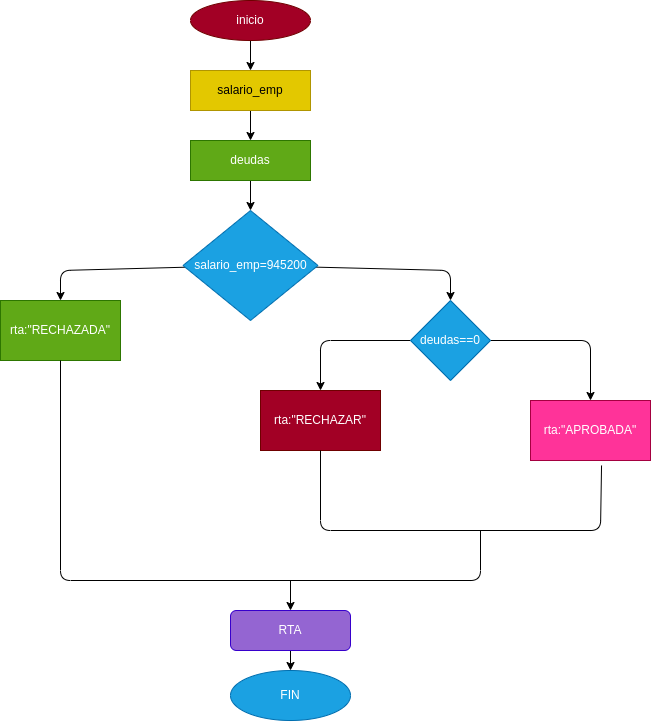

The diagram above was exported from draw.io. Its source (the exported page's mxGraphModel, read from the mxfile embedded in the PNG):
<mxGraphModel dx="779" dy="481" grid="1" gridSize="10" guides="1" tooltips="1" connect="1" arrows="1" fold="1" page="1" pageScale="1" pageWidth="3300" pageHeight="4681" math="0" shadow="0">
  <root>
    <mxCell id="0" />
    <mxCell id="1" parent="0" />
    <mxCell id="4" value="" style="edgeStyle=none;html=1;" edge="1" parent="1" source="2" target="3">
      <mxGeometry relative="1" as="geometry" />
    </mxCell>
    <mxCell id="2" value="inicio" style="ellipse;whiteSpace=wrap;html=1;fillColor=#a20025;fontColor=#ffffff;strokeColor=#6F0000;" vertex="1" parent="1">
      <mxGeometry x="310" y="30" width="120" height="40" as="geometry" />
    </mxCell>
    <mxCell id="6" value="" style="edgeStyle=none;html=1;" edge="1" parent="1" source="3" target="5">
      <mxGeometry relative="1" as="geometry" />
    </mxCell>
    <mxCell id="3" value="salario_emp" style="whiteSpace=wrap;html=1;fillColor=#e3c800;fontColor=#000000;strokeColor=#B09500;" vertex="1" parent="1">
      <mxGeometry x="310" y="100" width="120" height="40" as="geometry" />
    </mxCell>
    <mxCell id="8" value="" style="edgeStyle=none;html=1;" edge="1" parent="1" source="5" target="7">
      <mxGeometry relative="1" as="geometry" />
    </mxCell>
    <mxCell id="5" value="deudas" style="whiteSpace=wrap;html=1;fillColor=#60a917;fontColor=#ffffff;strokeColor=#2D7600;" vertex="1" parent="1">
      <mxGeometry x="310" y="170" width="120" height="40" as="geometry" />
    </mxCell>
    <mxCell id="11" value="" style="edgeStyle=none;html=1;" edge="1" parent="1" source="7" target="10">
      <mxGeometry relative="1" as="geometry">
        <Array as="points">
          <mxPoint x="570" y="300" />
        </Array>
      </mxGeometry>
    </mxCell>
    <mxCell id="13" value="" style="edgeStyle=none;html=1;" edge="1" parent="1" source="7" target="12">
      <mxGeometry relative="1" as="geometry">
        <Array as="points">
          <mxPoint x="180" y="300" />
        </Array>
      </mxGeometry>
    </mxCell>
    <mxCell id="7" value="salario_emp=945200" style="rhombus;whiteSpace=wrap;html=1;fillColor=#1ba1e2;fontColor=#ffffff;strokeColor=#006EAF;" vertex="1" parent="1">
      <mxGeometry x="302.5" y="240" width="135" height="110" as="geometry" />
    </mxCell>
    <mxCell id="15" value="" style="edgeStyle=none;html=1;" edge="1" parent="1" source="10" target="14">
      <mxGeometry relative="1" as="geometry">
        <Array as="points">
          <mxPoint x="710" y="370" />
        </Array>
      </mxGeometry>
    </mxCell>
    <mxCell id="16" value="" style="edgeStyle=none;html=1;" edge="1" parent="1" source="10" target="17">
      <mxGeometry relative="1" as="geometry">
        <mxPoint x="440" y="430" as="targetPoint" />
        <Array as="points">
          <mxPoint x="440" y="370" />
        </Array>
      </mxGeometry>
    </mxCell>
    <mxCell id="10" value="deudas==0" style="rhombus;whiteSpace=wrap;html=1;fillColor=#1ba1e2;fontColor=#ffffff;strokeColor=#006EAF;" vertex="1" parent="1">
      <mxGeometry x="530" y="330" width="80" height="80" as="geometry" />
    </mxCell>
    <mxCell id="12" value="rta:&quot;RECHAZADA&quot;" style="whiteSpace=wrap;html=1;fillColor=#60a917;strokeColor=#2D7600;fontColor=#ffffff;" vertex="1" parent="1">
      <mxGeometry x="120" y="330" width="120" height="60" as="geometry" />
    </mxCell>
    <mxCell id="14" value="rta:&quot;APROBADA&quot;" style="whiteSpace=wrap;html=1;fillColor=#FF3399;fontColor=#ffffff;strokeColor=#A50040;" vertex="1" parent="1">
      <mxGeometry x="650" y="430" width="120" height="60" as="geometry" />
    </mxCell>
    <mxCell id="17" value="rta:&quot;RECHAZAR&quot;" style="rounded=0;whiteSpace=wrap;html=1;fillColor=#a20025;fontColor=#ffffff;strokeColor=#6F0000;" vertex="1" parent="1">
      <mxGeometry x="380" y="420" width="120" height="60" as="geometry" />
    </mxCell>
    <mxCell id="19" value="" style="endArrow=none;html=1;exitX=0.5;exitY=1;exitDx=0;exitDy=0;entryX=0.592;entryY=1.083;entryDx=0;entryDy=0;entryPerimeter=0;" edge="1" parent="1" source="17" target="14">
      <mxGeometry width="50" height="50" relative="1" as="geometry">
        <mxPoint x="430" y="450" as="sourcePoint" />
        <mxPoint x="710" y="500" as="targetPoint" />
        <Array as="points">
          <mxPoint x="440" y="560" />
          <mxPoint x="720" y="560" />
        </Array>
      </mxGeometry>
    </mxCell>
    <mxCell id="20" value="" style="endArrow=none;html=1;exitX=0.5;exitY=1;exitDx=0;exitDy=0;" edge="1" parent="1" source="12">
      <mxGeometry width="50" height="50" relative="1" as="geometry">
        <mxPoint x="430" y="450" as="sourcePoint" />
        <mxPoint x="600" y="560" as="targetPoint" />
        <Array as="points">
          <mxPoint x="180" y="610" />
          <mxPoint x="600" y="610" />
        </Array>
      </mxGeometry>
    </mxCell>
    <mxCell id="24" value="" style="edgeStyle=none;html=1;" edge="1" parent="1" source="21" target="23">
      <mxGeometry relative="1" as="geometry" />
    </mxCell>
    <mxCell id="21" value="RTA" style="rounded=1;whiteSpace=wrap;html=1;fillColor=#9465d2;fontColor=#ffffff;strokeColor=#3700CC;" vertex="1" parent="1">
      <mxGeometry x="350" y="640" width="120" height="40" as="geometry" />
    </mxCell>
    <mxCell id="22" value="" style="endArrow=classic;html=1;" edge="1" parent="1" target="21">
      <mxGeometry width="50" height="50" relative="1" as="geometry">
        <mxPoint x="410" y="610" as="sourcePoint" />
        <mxPoint x="480" y="510" as="targetPoint" />
      </mxGeometry>
    </mxCell>
    <mxCell id="23" value="FIN" style="ellipse;whiteSpace=wrap;html=1;fillColor=#1ba1e2;fontColor=#ffffff;strokeColor=#006EAF;" vertex="1" parent="1">
      <mxGeometry x="350" y="700" width="120" height="50" as="geometry" />
    </mxCell>
  </root>
</mxGraphModel>